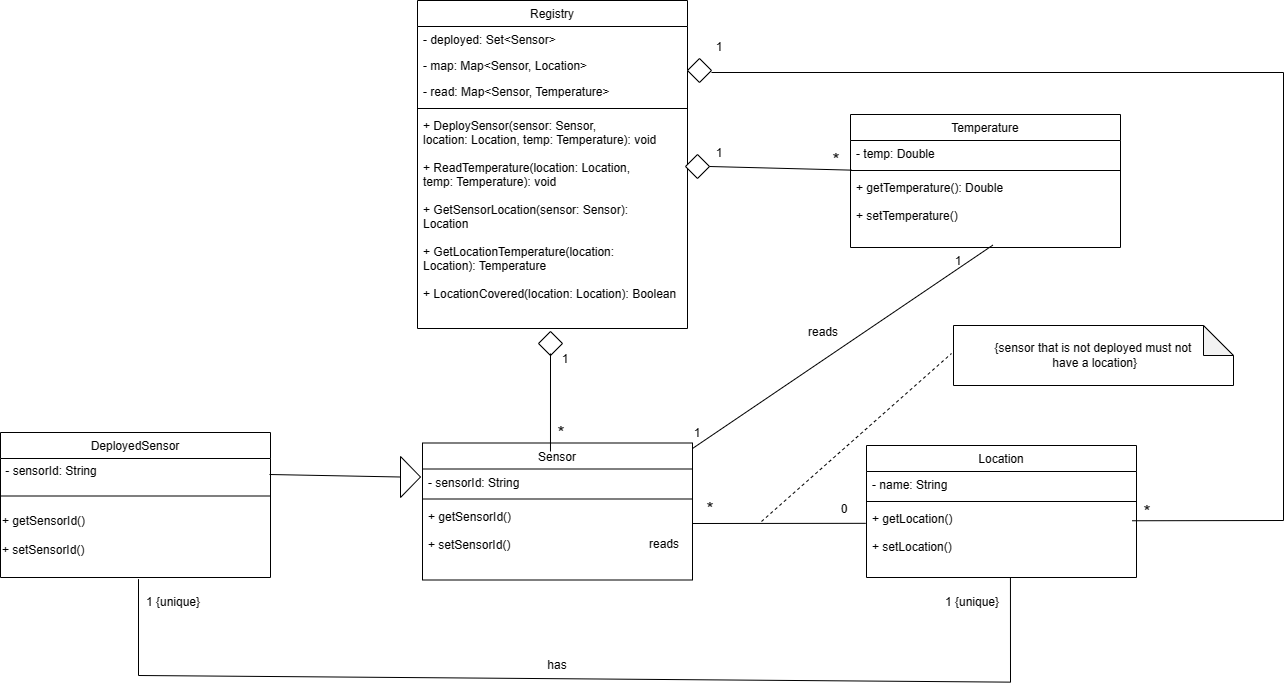

The diagram above was exported from draw.io. Its source (the exported page's mxGraphModel, read from the mxfile embedded in the PNG):
<mxGraphModel dx="2133" dy="1301" grid="0" gridSize="10" guides="1" tooltips="1" connect="1" arrows="1" fold="1" page="0" pageScale="1" pageWidth="827" pageHeight="1169" math="0" shadow="0">
  <root>
    <mxCell id="WIyWlLk6GJQsqaUBKTNV-0" />
    <mxCell id="WIyWlLk6GJQsqaUBKTNV-1" parent="WIyWlLk6GJQsqaUBKTNV-0" />
    <mxCell id="OLhQaKqy3DDgZYLrHggT-0" value="Sensor" style="swimlane;fontStyle=0;align=center;verticalAlign=top;childLayout=stackLayout;horizontal=1;startSize=26;horizontalStack=0;resizeParent=1;resizeLast=0;collapsible=1;marginBottom=0;rounded=0;shadow=0;strokeWidth=1;" parent="WIyWlLk6GJQsqaUBKTNV-1" vertex="1">
      <mxGeometry x="316" y="372.5" width="270" height="137" as="geometry">
        <mxRectangle x="230" y="140" width="160" height="26" as="alternateBounds" />
      </mxGeometry>
    </mxCell>
    <mxCell id="OLhQaKqy3DDgZYLrHggT-1" value="- sensorId: String" style="text;align=left;verticalAlign=top;spacingLeft=4;spacingRight=4;overflow=hidden;rotatable=0;points=[[0,0.5],[1,0.5]];portConstraint=eastwest;" parent="OLhQaKqy3DDgZYLrHggT-0" vertex="1">
      <mxGeometry y="26" width="270" height="26" as="geometry" />
    </mxCell>
    <mxCell id="OLhQaKqy3DDgZYLrHggT-4" value="" style="line;html=1;strokeWidth=1;align=left;verticalAlign=middle;spacingTop=-1;spacingLeft=3;spacingRight=3;rotatable=0;labelPosition=right;points=[];portConstraint=eastwest;" parent="OLhQaKqy3DDgZYLrHggT-0" vertex="1">
      <mxGeometry y="52" width="270" height="8" as="geometry" />
    </mxCell>
    <mxCell id="OLhQaKqy3DDgZYLrHggT-5" value="+ getSensorId()&#10;&#10;+ setSensorId()" style="text;align=left;verticalAlign=top;spacingLeft=4;spacingRight=4;overflow=hidden;rotatable=0;points=[[0,0.5],[1,0.5]];portConstraint=eastwest;" parent="OLhQaKqy3DDgZYLrHggT-0" vertex="1">
      <mxGeometry y="60" width="270" height="63" as="geometry" />
    </mxCell>
    <mxCell id="OLhQaKqy3DDgZYLrHggT-7" value="Registry" style="swimlane;fontStyle=0;align=center;verticalAlign=top;childLayout=stackLayout;horizontal=1;startSize=26;horizontalStack=0;resizeParent=1;resizeLast=0;collapsible=1;marginBottom=0;rounded=0;shadow=0;strokeWidth=1;" parent="WIyWlLk6GJQsqaUBKTNV-1" vertex="1">
      <mxGeometry x="311" y="-70" width="270" height="328" as="geometry">
        <mxRectangle x="230" y="140" width="160" height="26" as="alternateBounds" />
      </mxGeometry>
    </mxCell>
    <mxCell id="OLhQaKqy3DDgZYLrHggT-8" value=" - deployed: Set&lt;Sensor&gt;" style="text;align=left;verticalAlign=top;spacingLeft=4;spacingRight=4;overflow=hidden;rotatable=0;points=[[0,0.5],[1,0.5]];portConstraint=eastwest;" parent="OLhQaKqy3DDgZYLrHggT-7" vertex="1">
      <mxGeometry y="26" width="270" height="26" as="geometry" />
    </mxCell>
    <mxCell id="OLhQaKqy3DDgZYLrHggT-9" value="- map: Map&lt;Sensor, Location&gt; " style="text;align=left;verticalAlign=top;spacingLeft=4;spacingRight=4;overflow=hidden;rotatable=0;points=[[0,0.5],[1,0.5]];portConstraint=eastwest;rounded=0;shadow=0;html=0;" parent="OLhQaKqy3DDgZYLrHggT-7" vertex="1">
      <mxGeometry y="52" width="270" height="26" as="geometry" />
    </mxCell>
    <mxCell id="OLhQaKqy3DDgZYLrHggT-10" value="- read: Map&lt;Sensor, Temperature&gt;      " style="text;align=left;verticalAlign=top;spacingLeft=4;spacingRight=4;overflow=hidden;rotatable=0;points=[[0,0.5],[1,0.5]];portConstraint=eastwest;rounded=0;shadow=0;html=0;" parent="OLhQaKqy3DDgZYLrHggT-7" vertex="1">
      <mxGeometry y="78" width="270" height="26" as="geometry" />
    </mxCell>
    <mxCell id="OLhQaKqy3DDgZYLrHggT-11" value="" style="line;html=1;strokeWidth=1;align=left;verticalAlign=middle;spacingTop=-1;spacingLeft=3;spacingRight=3;rotatable=0;labelPosition=right;points=[];portConstraint=eastwest;" parent="OLhQaKqy3DDgZYLrHggT-7" vertex="1">
      <mxGeometry y="104" width="270" height="8" as="geometry" />
    </mxCell>
    <mxCell id="OLhQaKqy3DDgZYLrHggT-12" value="+ DeploySensor(sensor: Sensor, &#10;location: Location, temp: Temperature): void &#10;&#10;+ ReadTemperature(location: Location, &#10;temp: Temperature): void &#10;&#10;+ GetSensorLocation(sensor: Sensor): &#10;Location &#10;&#10;+ GetLocationTemperature(location: &#10;Location): Temperature    &#10;&#10;+ LocationCovered(location: Location): Boolean " style="text;align=left;verticalAlign=top;spacingLeft=4;spacingRight=4;overflow=hidden;rotatable=0;points=[[0,0.5],[1,0.5]];portConstraint=eastwest;" parent="OLhQaKqy3DDgZYLrHggT-7" vertex="1">
      <mxGeometry y="112" width="270" height="184" as="geometry" />
    </mxCell>
    <mxCell id="OLhQaKqy3DDgZYLrHggT-13" value="DeployedSensor" style="swimlane;fontStyle=0;align=center;verticalAlign=top;childLayout=stackLayout;horizontal=1;startSize=26;horizontalStack=0;resizeParent=1;resizeLast=0;collapsible=1;marginBottom=0;rounded=0;shadow=0;strokeWidth=1;" parent="WIyWlLk6GJQsqaUBKTNV-1" vertex="1">
      <mxGeometry x="-106" y="362" width="270" height="145" as="geometry">
        <mxRectangle x="230" y="140" width="160" height="26" as="alternateBounds" />
      </mxGeometry>
    </mxCell>
    <mxCell id="OLhQaKqy3DDgZYLrHggT-32" value="&amp;nbsp;- sensorId: String" style="text;html=1;align=left;verticalAlign=middle;resizable=0;points=[];autosize=1;strokeColor=none;fillColor=none;" parent="OLhQaKqy3DDgZYLrHggT-13" vertex="1">
      <mxGeometry y="26" width="270" height="26" as="geometry" />
    </mxCell>
    <mxCell id="OLhQaKqy3DDgZYLrHggT-17" value="" style="line;html=1;strokeWidth=1;align=left;verticalAlign=middle;spacingTop=-1;spacingLeft=3;spacingRight=3;rotatable=0;labelPosition=right;points=[];portConstraint=eastwest;" parent="OLhQaKqy3DDgZYLrHggT-13" vertex="1">
      <mxGeometry y="52" width="270" height="23" as="geometry" />
    </mxCell>
    <mxCell id="OLhQaKqy3DDgZYLrHggT-33" value="+ getSensorId()&lt;br&gt;&lt;br&gt;+ setSensorId()" style="text;html=1;align=left;verticalAlign=middle;resizable=0;points=[];autosize=1;strokeColor=none;fillColor=none;" parent="OLhQaKqy3DDgZYLrHggT-13" vertex="1">
      <mxGeometry y="75" width="270" height="55" as="geometry" />
    </mxCell>
    <mxCell id="OLhQaKqy3DDgZYLrHggT-19" value="Temperature" style="swimlane;fontStyle=0;align=center;verticalAlign=top;childLayout=stackLayout;horizontal=1;startSize=26;horizontalStack=0;resizeParent=1;resizeLast=0;collapsible=1;marginBottom=0;rounded=0;shadow=0;strokeWidth=1;" parent="WIyWlLk6GJQsqaUBKTNV-1" vertex="1">
      <mxGeometry x="744" y="44" width="270" height="133" as="geometry">
        <mxRectangle x="230" y="140" width="160" height="26" as="alternateBounds" />
      </mxGeometry>
    </mxCell>
    <mxCell id="OLhQaKqy3DDgZYLrHggT-20" value="- temp: Double" style="text;align=left;verticalAlign=top;spacingLeft=4;spacingRight=4;overflow=hidden;rotatable=0;points=[[0,0.5],[1,0.5]];portConstraint=eastwest;" parent="OLhQaKqy3DDgZYLrHggT-19" vertex="1">
      <mxGeometry y="26" width="270" height="26" as="geometry" />
    </mxCell>
    <mxCell id="OLhQaKqy3DDgZYLrHggT-23" value="" style="line;html=1;strokeWidth=1;align=left;verticalAlign=middle;spacingTop=-1;spacingLeft=3;spacingRight=3;rotatable=0;labelPosition=right;points=[];portConstraint=eastwest;" parent="OLhQaKqy3DDgZYLrHggT-19" vertex="1">
      <mxGeometry y="52" width="270" height="8" as="geometry" />
    </mxCell>
    <mxCell id="OLhQaKqy3DDgZYLrHggT-24" value="+ getTemperature(): Double&#10;&#10;+ setTemperature()" style="text;align=left;verticalAlign=top;spacingLeft=4;spacingRight=4;overflow=hidden;rotatable=0;points=[[0,0.5],[1,0.5]];portConstraint=eastwest;" parent="OLhQaKqy3DDgZYLrHggT-19" vertex="1">
      <mxGeometry y="60" width="270" height="67" as="geometry" />
    </mxCell>
    <mxCell id="OLhQaKqy3DDgZYLrHggT-25" value="Location" style="swimlane;fontStyle=0;align=center;verticalAlign=top;childLayout=stackLayout;horizontal=1;startSize=26;horizontalStack=0;resizeParent=1;resizeLast=0;collapsible=1;marginBottom=0;rounded=0;shadow=0;strokeWidth=1;" parent="WIyWlLk6GJQsqaUBKTNV-1" vertex="1">
      <mxGeometry x="760" y="375" width="270" height="132" as="geometry">
        <mxRectangle x="230" y="140" width="160" height="26" as="alternateBounds" />
      </mxGeometry>
    </mxCell>
    <mxCell id="OLhQaKqy3DDgZYLrHggT-26" value="- name: String" style="text;align=left;verticalAlign=top;spacingLeft=4;spacingRight=4;overflow=hidden;rotatable=0;points=[[0,0.5],[1,0.5]];portConstraint=eastwest;" parent="OLhQaKqy3DDgZYLrHggT-25" vertex="1">
      <mxGeometry y="26" width="270" height="26" as="geometry" />
    </mxCell>
    <mxCell id="OLhQaKqy3DDgZYLrHggT-29" value="" style="line;html=1;strokeWidth=1;align=left;verticalAlign=middle;spacingTop=-1;spacingLeft=3;spacingRight=3;rotatable=0;labelPosition=right;points=[];portConstraint=eastwest;" parent="OLhQaKqy3DDgZYLrHggT-25" vertex="1">
      <mxGeometry y="52" width="270" height="8" as="geometry" />
    </mxCell>
    <mxCell id="OLhQaKqy3DDgZYLrHggT-30" value="+ getLocation()&#10;&#10;+ setLocation()&#10;    " style="text;align=left;verticalAlign=top;spacingLeft=4;spacingRight=4;overflow=hidden;rotatable=0;points=[[0,0.5],[1,0.5]];portConstraint=eastwest;" parent="OLhQaKqy3DDgZYLrHggT-25" vertex="1">
      <mxGeometry y="60" width="270" height="71" as="geometry" />
    </mxCell>
    <mxCell id="OLhQaKqy3DDgZYLrHggT-31" value="" style="triangle;whiteSpace=wrap;html=1;" parent="WIyWlLk6GJQsqaUBKTNV-1" vertex="1">
      <mxGeometry x="294" y="386" width="20" height="41" as="geometry" />
    </mxCell>
    <mxCell id="OLhQaKqy3DDgZYLrHggT-38" value="" style="endArrow=none;html=1;rounded=0;entryX=0;entryY=0.5;entryDx=0;entryDy=0;" parent="WIyWlLk6GJQsqaUBKTNV-1" target="OLhQaKqy3DDgZYLrHggT-31" edge="1">
      <mxGeometry width="50" height="50" relative="1" as="geometry">
        <mxPoint x="163" y="404" as="sourcePoint" />
        <mxPoint x="216" y="363.5" as="targetPoint" />
      </mxGeometry>
    </mxCell>
    <mxCell id="OLhQaKqy3DDgZYLrHggT-39" value="" style="rhombus;whiteSpace=wrap;html=1;" parent="WIyWlLk6GJQsqaUBKTNV-1" vertex="1">
      <mxGeometry x="432" y="261" width="24" height="24" as="geometry" />
    </mxCell>
    <mxCell id="OLhQaKqy3DDgZYLrHggT-40" value="" style="rhombus;whiteSpace=wrap;html=1;" parent="WIyWlLk6GJQsqaUBKTNV-1" vertex="1">
      <mxGeometry x="579" y="84" width="24" height="24" as="geometry" />
    </mxCell>
    <mxCell id="OLhQaKqy3DDgZYLrHggT-41" value="" style="rhombus;whiteSpace=wrap;html=1;" parent="WIyWlLk6GJQsqaUBKTNV-1" vertex="1">
      <mxGeometry x="581" y="-12" width="24" height="24" as="geometry" />
    </mxCell>
    <mxCell id="OLhQaKqy3DDgZYLrHggT-42" value="" style="endArrow=none;html=1;rounded=0;exitX=0.474;exitY=0.062;exitDx=0;exitDy=0;exitPerimeter=0;" parent="WIyWlLk6GJQsqaUBKTNV-1" source="OLhQaKqy3DDgZYLrHggT-0" edge="1">
      <mxGeometry width="50" height="50" relative="1" as="geometry">
        <mxPoint x="394" y="333" as="sourcePoint" />
        <mxPoint x="444" y="283" as="targetPoint" />
      </mxGeometry>
    </mxCell>
    <mxCell id="OLhQaKqy3DDgZYLrHggT-44" value="" style="endArrow=none;html=1;rounded=0;exitX=1;exitY=0.5;exitDx=0;exitDy=0;entryX=0.004;entryY=-0.065;entryDx=0;entryDy=0;entryPerimeter=0;" parent="WIyWlLk6GJQsqaUBKTNV-1" source="OLhQaKqy3DDgZYLrHggT-40" target="OLhQaKqy3DDgZYLrHggT-24" edge="1">
      <mxGeometry width="50" height="50" relative="1" as="geometry">
        <mxPoint x="477" y="249" as="sourcePoint" />
        <mxPoint x="647" y="82" as="targetPoint" />
      </mxGeometry>
    </mxCell>
    <mxCell id="OLhQaKqy3DDgZYLrHggT-45" value="" style="endArrow=none;html=1;rounded=0;entryX=0.522;entryY=0.991;entryDx=0;entryDy=0;entryPerimeter=0;exitX=0.5;exitY=1;exitDx=0;exitDy=0;" parent="WIyWlLk6GJQsqaUBKTNV-1" edge="1">
      <mxGeometry width="50" height="50" relative="1" as="geometry">
        <mxPoint x="32" y="508.6400000000002" as="sourcePoint" />
        <mxPoint x="903.94" y="507.0010000000001" as="targetPoint" />
        <Array as="points">
          <mxPoint x="32" y="605" />
          <mxPoint x="904" y="611.64" />
        </Array>
      </mxGeometry>
    </mxCell>
    <mxCell id="OLhQaKqy3DDgZYLrHggT-46" value="1 {unique}" style="text;html=1;strokeColor=none;fillColor=none;align=center;verticalAlign=middle;whiteSpace=wrap;rounded=0;" parent="WIyWlLk6GJQsqaUBKTNV-1" vertex="1">
      <mxGeometry x="37" y="517" width="60" height="30" as="geometry" />
    </mxCell>
    <mxCell id="OLhQaKqy3DDgZYLrHggT-48" value="1 {unique}" style="text;html=1;strokeColor=none;fillColor=none;align=center;verticalAlign=middle;whiteSpace=wrap;rounded=0;" parent="WIyWlLk6GJQsqaUBKTNV-1" vertex="1">
      <mxGeometry x="836" y="517" width="60" height="30" as="geometry" />
    </mxCell>
    <mxCell id="OLhQaKqy3DDgZYLrHggT-49" value="" style="endArrow=none;html=1;rounded=0;entryX=-0.003;entryY=0.251;entryDx=0;entryDy=0;entryPerimeter=0;" parent="WIyWlLk6GJQsqaUBKTNV-1" target="OLhQaKqy3DDgZYLrHggT-30" edge="1">
      <mxGeometry width="50" height="50" relative="1" as="geometry">
        <mxPoint x="586" y="453" as="sourcePoint" />
        <mxPoint x="636" y="403" as="targetPoint" />
      </mxGeometry>
    </mxCell>
    <mxCell id="OLhQaKqy3DDgZYLrHggT-50" value="has" style="text;html=1;strokeColor=none;fillColor=none;align=center;verticalAlign=middle;whiteSpace=wrap;rounded=0;" parent="WIyWlLk6GJQsqaUBKTNV-1" vertex="1">
      <mxGeometry x="421" y="580" width="60" height="30" as="geometry" />
    </mxCell>
    <mxCell id="OLhQaKqy3DDgZYLrHggT-51" value="" style="endArrow=none;html=1;rounded=0;entryX=0.527;entryY=1.01;entryDx=0;entryDy=0;entryPerimeter=0;" parent="WIyWlLk6GJQsqaUBKTNV-1" edge="1">
      <mxGeometry width="50" height="50" relative="1" as="geometry">
        <mxPoint x="586" y="378" as="sourcePoint" />
        <mxPoint x="886.29" y="174.66999999999985" as="targetPoint" />
      </mxGeometry>
    </mxCell>
    <mxCell id="OLhQaKqy3DDgZYLrHggT-52" value="1" style="text;html=1;strokeColor=none;fillColor=none;align=center;verticalAlign=middle;whiteSpace=wrap;rounded=0;" parent="WIyWlLk6GJQsqaUBKTNV-1" vertex="1">
      <mxGeometry x="561" y="348" width="60" height="30" as="geometry" />
    </mxCell>
    <mxCell id="OLhQaKqy3DDgZYLrHggT-54" value="reads" style="text;html=1;strokeColor=none;fillColor=none;align=center;verticalAlign=middle;whiteSpace=wrap;rounded=0;" parent="WIyWlLk6GJQsqaUBKTNV-1" vertex="1">
      <mxGeometry x="528" y="459" width="60" height="30" as="geometry" />
    </mxCell>
    <mxCell id="OLhQaKqy3DDgZYLrHggT-55" value="1" style="text;html=1;strokeColor=none;fillColor=none;align=center;verticalAlign=middle;whiteSpace=wrap;rounded=0;" parent="WIyWlLk6GJQsqaUBKTNV-1" vertex="1">
      <mxGeometry x="822" y="176" width="60" height="30" as="geometry" />
    </mxCell>
    <mxCell id="OLhQaKqy3DDgZYLrHggT-57" value="{sensor that is not deployed must not&lt;br&gt;&amp;nbsp;have a location}" style="shape=note;whiteSpace=wrap;html=1;backgroundOutline=1;darkOpacity=0.05;" parent="WIyWlLk6GJQsqaUBKTNV-1" vertex="1">
      <mxGeometry x="847" y="255" width="280" height="60" as="geometry" />
    </mxCell>
    <mxCell id="OLhQaKqy3DDgZYLrHggT-59" value="" style="endArrow=none;html=1;rounded=0;entryX=0.984;entryY=0.215;entryDx=0;entryDy=0;entryPerimeter=0;" parent="WIyWlLk6GJQsqaUBKTNV-1" target="OLhQaKqy3DDgZYLrHggT-30" edge="1">
      <mxGeometry width="50" height="50" relative="1" as="geometry">
        <mxPoint x="605" y="2" as="sourcePoint" />
        <mxPoint x="1154" y="471" as="targetPoint" />
        <Array as="points">
          <mxPoint x="1177" y="2" />
          <mxPoint x="1177" y="450" />
        </Array>
      </mxGeometry>
    </mxCell>
    <mxCell id="OLhQaKqy3DDgZYLrHggT-60" value="1" style="text;html=1;strokeColor=none;fillColor=none;align=center;verticalAlign=middle;whiteSpace=wrap;rounded=0;" parent="WIyWlLk6GJQsqaUBKTNV-1" vertex="1">
      <mxGeometry x="583" y="68" width="60" height="30" as="geometry" />
    </mxCell>
    <mxCell id="OLhQaKqy3DDgZYLrHggT-61" value="1" style="text;html=1;strokeColor=none;fillColor=none;align=center;verticalAlign=middle;whiteSpace=wrap;rounded=0;" parent="WIyWlLk6GJQsqaUBKTNV-1" vertex="1">
      <mxGeometry x="583" y="-38" width="60" height="30" as="geometry" />
    </mxCell>
    <mxCell id="OLhQaKqy3DDgZYLrHggT-62" value="" style="endArrow=none;dashed=1;html=1;rounded=0;" parent="WIyWlLk6GJQsqaUBKTNV-1" edge="1">
      <mxGeometry width="50" height="50" relative="1" as="geometry">
        <mxPoint x="655" y="451" as="sourcePoint" />
        <mxPoint x="845" y="283" as="targetPoint" />
      </mxGeometry>
    </mxCell>
    <mxCell id="OLhQaKqy3DDgZYLrHggT-63" value="&lt;font style=&quot;font-size: 18px;&quot;&gt;*&lt;/font&gt;" style="text;html=1;strokeColor=none;fillColor=none;align=center;verticalAlign=middle;whiteSpace=wrap;rounded=0;" parent="WIyWlLk6GJQsqaUBKTNV-1" vertex="1">
      <mxGeometry x="574" y="424" width="60" height="30" as="geometry" />
    </mxCell>
    <mxCell id="OLhQaKqy3DDgZYLrHggT-64" value="0" style="text;html=1;strokeColor=none;fillColor=none;align=center;verticalAlign=middle;whiteSpace=wrap;rounded=0;" parent="WIyWlLk6GJQsqaUBKTNV-1" vertex="1">
      <mxGeometry x="708" y="424" width="60" height="30" as="geometry" />
    </mxCell>
    <mxCell id="OLhQaKqy3DDgZYLrHggT-66" value="1" style="text;html=1;strokeColor=none;fillColor=none;align=center;verticalAlign=middle;whiteSpace=wrap;rounded=0;" parent="WIyWlLk6GJQsqaUBKTNV-1" vertex="1">
      <mxGeometry x="429" y="274" width="60" height="30" as="geometry" />
    </mxCell>
    <mxCell id="OLhQaKqy3DDgZYLrHggT-67" value="&lt;font style=&quot;font-size: 18px;&quot;&gt;*&lt;/font&gt;" style="text;html=1;strokeColor=none;fillColor=none;align=center;verticalAlign=middle;whiteSpace=wrap;rounded=0;" parent="WIyWlLk6GJQsqaUBKTNV-1" vertex="1">
      <mxGeometry x="425" y="348" width="60" height="30" as="geometry" />
    </mxCell>
    <mxCell id="OLhQaKqy3DDgZYLrHggT-68" value="&lt;font style=&quot;font-size: 18px;&quot;&gt;*&lt;/font&gt;" style="text;html=1;strokeColor=none;fillColor=none;align=center;verticalAlign=middle;whiteSpace=wrap;rounded=0;" parent="WIyWlLk6GJQsqaUBKTNV-1" vertex="1">
      <mxGeometry x="700" y="75" width="60" height="30" as="geometry" />
    </mxCell>
    <mxCell id="OLhQaKqy3DDgZYLrHggT-69" value="&lt;font style=&quot;font-size: 18px;&quot;&gt;*&lt;/font&gt;" style="text;html=1;strokeColor=none;fillColor=none;align=center;verticalAlign=middle;whiteSpace=wrap;rounded=0;" parent="WIyWlLk6GJQsqaUBKTNV-1" vertex="1">
      <mxGeometry x="1011" y="427" width="60" height="30" as="geometry" />
    </mxCell>
    <mxCell id="OLhQaKqy3DDgZYLrHggT-70" value="reads" style="text;html=1;strokeColor=none;fillColor=none;align=center;verticalAlign=middle;whiteSpace=wrap;rounded=0;" parent="WIyWlLk6GJQsqaUBKTNV-1" vertex="1">
      <mxGeometry x="687" y="247" width="60" height="30" as="geometry" />
    </mxCell>
  </root>
</mxGraphModel>